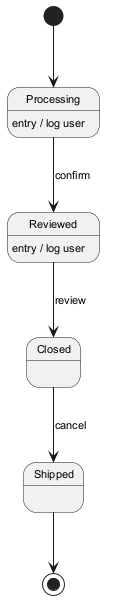

The diagram above was rendered by PlantUML. Its source (embedded in the PNG):
@startuml
skinparam backgroundColor #FFFFFF
skinparam classBackgroundColor #F1F8E9
skinparam classBorderColor #33691E
skinparam defaultFontSize 11
[*] --> Processing
Processing --> Reviewed : confirm
Processing : entry / log user
Reviewed --> Closed : review
Reviewed : entry / log user
Closed --> Shipped : cancel
Shipped --> [*]
@enduml